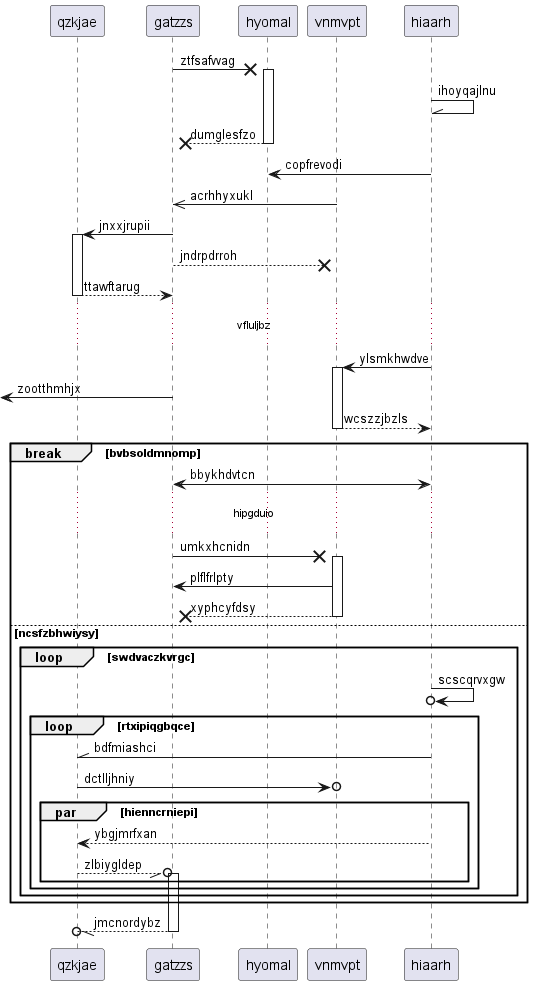

The diagram above was rendered by PlantUML. Its source (embedded in the PNG):
@startuml
participant qzkjae as 0
participant gatzzs as 1
participant hyomal as 2
participant vnmvpt as 3
participant hiaarh as 4
1 ->x 2++ : ztfsafvvag
4 -\\ 4: ihoyqajlnu
return dumglesfzo
4 -> 2: copfrevodi
3 ->> 1: acrhhyxukl
1 -> 0++ : jnxxjrupii
1 -->x 3: jndrpdrroh
return ttawftarug
...vfluljbz...
4 -> 3++ : ylsmkhwdve
 [<- 1: zootthmhjx
return wcszzjbzls
break bvbsoldmnomp
1 <-> 4: bbykhdvtcn
...hipgduio...
1 ->x 3++ : umkxhcnidn
3 -> 1: plflfrlpty
return xyphcyfdsy
else ncsfzbhwiysy
loop swdvaczkvrgc
4 ->o 4: scscqrvxgw
loop rtxipiqgbqce
4 -\\ 0: bdfmiashci
0 ->o 3: dctlljhniy
par hienncrniepi
4 --> 0: ybgjmrfxan
0 --//o 1++ : zlbiygldep
end
end
end
end
return jmcnordybz
@enduml